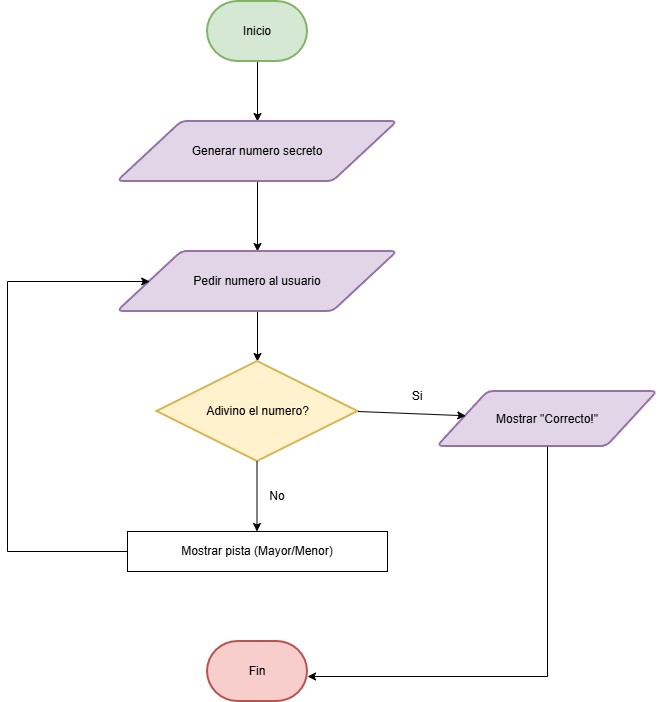

The diagram above was exported from draw.io. Its source (the exported page's mxGraphModel, read from the mxfile embedded in the PNG):
<mxGraphModel dx="1369" dy="757" grid="1" gridSize="10" guides="1" tooltips="1" connect="1" arrows="1" fold="1" page="1" pageScale="1" pageWidth="827" pageHeight="1169" math="0" shadow="0">
  <root>
    <mxCell id="0" />
    <mxCell id="1" parent="0" />
    <mxCell id="rs8GCuRLH67mazMfTrmL-15" edge="1" parent="1" source="rs8GCuRLH67mazMfTrmL-10" style="edgeStyle=orthogonalEdgeStyle;rounded=0;orthogonalLoop=1;jettySize=auto;html=1;" target="rs8GCuRLH67mazMfTrmL-11">
      <mxGeometry relative="1" as="geometry" />
    </mxCell>
    <mxCell id="rs8GCuRLH67mazMfTrmL-10" parent="1" style="strokeWidth=2;html=1;shape=mxgraph.flowchart.terminator;whiteSpace=wrap;fillColor=#d5e8d4;strokeColor=#82b366;" value="Inicio" vertex="1">
      <mxGeometry height="60" width="100" x="360" y="140" as="geometry" />
    </mxCell>
    <mxCell id="rs8GCuRLH67mazMfTrmL-14" edge="1" parent="1" source="rs8GCuRLH67mazMfTrmL-11" style="edgeStyle=orthogonalEdgeStyle;rounded=0;orthogonalLoop=1;jettySize=auto;html=1;entryX=0.5;entryY=0;entryDx=0;entryDy=0;">
      <mxGeometry relative="1" as="geometry">
        <mxPoint x="410" y="390" as="targetPoint" />
      </mxGeometry>
    </mxCell>
    <mxCell id="rs8GCuRLH67mazMfTrmL-11" parent="1" style="shape=parallelogram;html=1;strokeWidth=2;perimeter=parallelogramPerimeter;whiteSpace=wrap;rounded=1;arcSize=12;size=0.23;fillColor=#e1d5e7;strokeColor=#9673a6;" value="&lt;div&gt;Generar numero secreto&lt;/div&gt;" vertex="1">
      <mxGeometry height="60" width="280" x="270" y="260" as="geometry" />
    </mxCell>
    <mxCell id="rs8GCuRLH67mazMfTrmL-13" parent="1" style="strokeWidth=2;html=1;shape=mxgraph.flowchart.terminator;whiteSpace=wrap;fillColor=#f8cecc;strokeColor=#b85450;" value="Fin" vertex="1">
      <mxGeometry height="60" width="100" x="360" y="780" as="geometry" />
    </mxCell>
    <mxCell id="wwv5cFq6Jpkcrb1-ip9b-9" edge="1" parent="1" style="endArrow=classic;html=1;rounded=0;exitX=0.5;exitY=1;exitDx=0;exitDy=0;" target="wwv5cFq6Jpkcrb1-ip9b-21" value="">
      <mxGeometry height="50" relative="1" width="50" as="geometry">
        <mxPoint x="410" y="430" as="sourcePoint" />
        <mxPoint x="410" y="500" as="targetPoint" />
      </mxGeometry>
    </mxCell>
    <mxCell id="wwv5cFq6Jpkcrb1-ip9b-21" parent="1" style="strokeWidth=2;html=1;shape=mxgraph.flowchart.decision;whiteSpace=wrap;fillColor=#fff2cc;strokeColor=#d6b656;" value="Adivino el numero?" vertex="1">
      <mxGeometry height="100" width="201" x="309.5" y="500" as="geometry" />
    </mxCell>
    <mxCell id="wwv5cFq6Jpkcrb1-ip9b-22" parent="1" style="text;html=1;whiteSpace=wrap;strokeColor=none;fillColor=none;align=center;verticalAlign=middle;rounded=0;" value="No" vertex="1">
      <mxGeometry height="30" width="60" x="400" y="620" as="geometry" />
    </mxCell>
    <mxCell id="wwv5cFq6Jpkcrb1-ip9b-23" parent="1" style="shape=parallelogram;html=1;strokeWidth=2;perimeter=parallelogramPerimeter;whiteSpace=wrap;rounded=1;arcSize=12;size=0.23;fillColor=#e1d5e7;strokeColor=#9673a6;" value="&lt;div&gt;Mostrar &quot;Correcto!&quot;&lt;/div&gt;" vertex="1">
      <mxGeometry height="55" width="220" x="590" y="530" as="geometry" />
    </mxCell>
    <mxCell id="wwv5cFq6Jpkcrb1-ip9b-24" edge="1" parent="1" source="wwv5cFq6Jpkcrb1-ip9b-23" style="endArrow=classic;html=1;rounded=0;entryX=0.5;entryY=0;entryDx=0;entryDy=0;entryPerimeter=0;exitX=0.5;exitY=1;exitDx=0;exitDy=0;" value="">
      <mxGeometry height="50" relative="1" width="50" as="geometry">
        <Array as="points">
          <mxPoint x="700" y="815" />
        </Array>
        <mxPoint x="780" y="620" as="sourcePoint" />
        <mxPoint x="460" y="815" as="targetPoint" />
      </mxGeometry>
    </mxCell>
    <mxCell id="wwv5cFq6Jpkcrb1-ip9b-28" edge="1" parent="1" style="endArrow=classic;html=1;rounded=0;" target="wwv5cFq6Jpkcrb1-ip9b-23" value="">
      <mxGeometry height="50" relative="1" width="50" as="geometry">
        <mxPoint x="510.5" y="550" as="sourcePoint" />
        <mxPoint x="620" y="550" as="targetPoint" />
      </mxGeometry>
    </mxCell>
    <mxCell id="wwv5cFq6Jpkcrb1-ip9b-29" parent="1" style="text;html=1;whiteSpace=wrap;strokeColor=none;fillColor=none;align=center;verticalAlign=middle;rounded=0;" value="Si" vertex="1">
      <mxGeometry height="30" width="60" x="540" y="520" as="geometry" />
    </mxCell>
    <mxCell id="wwv5cFq6Jpkcrb1-ip9b-39" parent="1" style="shape=parallelogram;html=1;strokeWidth=2;perimeter=parallelogramPerimeter;whiteSpace=wrap;rounded=1;arcSize=12;size=0.23;fillColor=#e1d5e7;strokeColor=#9673a6;" value="&lt;div&gt;Pedir numero al usuario&lt;/div&gt;" vertex="1">
      <mxGeometry height="60" width="280" x="270" y="390" as="geometry" />
    </mxCell>
    <mxCell id="wwv5cFq6Jpkcrb1-ip9b-40" edge="1" parent="1" style="endArrow=classic;html=1;rounded=0;exitX=0.5;exitY=1;exitDx=0;exitDy=0;" value="">
      <mxGeometry height="50" relative="1" width="50" as="geometry">
        <mxPoint x="409.5" y="600" as="sourcePoint" />
        <mxPoint x="409.5" y="670" as="targetPoint" />
      </mxGeometry>
    </mxCell>
    <mxCell id="wwv5cFq6Jpkcrb1-ip9b-41" parent="1" style="rounded=0;whiteSpace=wrap;html=1;" value="Mostrar pista (Mayor/Menor)" vertex="1">
      <mxGeometry height="40" width="260" x="280" y="670" as="geometry" />
    </mxCell>
    <mxCell id="wwv5cFq6Jpkcrb1-ip9b-45" edge="1" parent="1" style="endArrow=classic;html=1;rounded=0;entryX=0;entryY=0.5;entryDx=0;entryDy=0;" target="wwv5cFq6Jpkcrb1-ip9b-39" value="">
      <mxGeometry height="50" relative="1" width="50" as="geometry">
        <mxPoint x="160" y="420" as="sourcePoint" />
        <mxPoint x="250" y="395" as="targetPoint" />
      </mxGeometry>
    </mxCell>
    <mxCell id="wwv5cFq6Jpkcrb1-ip9b-46" edge="1" parent="1" style="endArrow=none;html=1;rounded=0;" value="">
      <mxGeometry height="50" relative="1" width="50" as="geometry">
        <mxPoint x="160" y="690" as="sourcePoint" />
        <mxPoint x="160" y="420" as="targetPoint" />
      </mxGeometry>
    </mxCell>
    <mxCell id="wwv5cFq6Jpkcrb1-ip9b-47" edge="1" parent="1" style="endArrow=none;html=1;rounded=0;" value="">
      <mxGeometry height="50" relative="1" width="50" as="geometry">
        <mxPoint x="160" y="690" as="sourcePoint" />
        <mxPoint x="280" y="690" as="targetPoint" />
      </mxGeometry>
    </mxCell>
  </root>
</mxGraphModel>